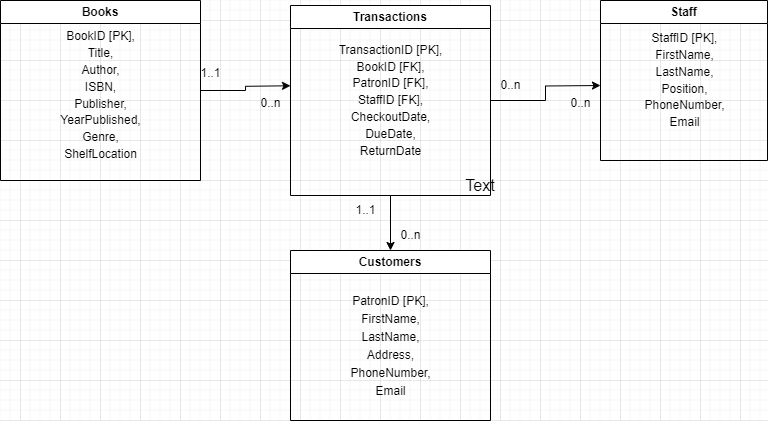

The diagram above was exported from draw.io. Its source (the exported page's mxGraphModel, read from the mxfile embedded in the PNG):
<mxGraphModel dx="1153" dy="584" grid="1" gridSize="10" guides="1" tooltips="1" connect="1" arrows="1" fold="1" page="1" pageScale="1" pageWidth="827" pageHeight="1169" math="0" shadow="0">
  <root>
    <mxCell id="0" />
    <mxCell id="1" parent="0" />
    <mxCell id="Z0qneeYrVdR456yJhFwn-13" style="edgeStyle=orthogonalEdgeStyle;rounded=0;orthogonalLoop=1;jettySize=auto;html=1;exitX=1;exitY=0.5;exitDx=0;exitDy=0;" parent="1" source="Z0qneeYrVdR456yJhFwn-2" edge="1">
      <mxGeometry relative="1" as="geometry">
        <mxPoint x="350" y="145.25925925925924" as="targetPoint" />
      </mxGeometry>
    </mxCell>
    <mxCell id="Z0qneeYrVdR456yJhFwn-2" value="Books" style="swimlane;whiteSpace=wrap;html=1;" parent="1" vertex="1">
      <mxGeometry x="60" y="60" width="200" height="180" as="geometry" />
    </mxCell>
    <mxCell id="Z0qneeYrVdR456yJhFwn-3" value="&lt;p style=&quot;line-height: 140%;&quot;&gt;BookID [PK], &lt;br&gt;Title, &lt;br&gt;Author, &lt;br&gt;ISBN, &lt;br&gt;Publisher, &lt;br&gt;YearPublished, &lt;br&gt;Genre, &lt;br&gt;ShelfLocation&lt;/p&gt;" style="text;html=1;align=center;verticalAlign=middle;resizable=0;points=[];autosize=1;strokeColor=none;fillColor=none;" parent="Z0qneeYrVdR456yJhFwn-2" vertex="1">
      <mxGeometry x="50" y="10" width="100" height="170" as="geometry" />
    </mxCell>
    <mxCell id="Z0qneeYrVdR456yJhFwn-7" value="Customers" style="swimlane;whiteSpace=wrap;html=1;" parent="1" vertex="1">
      <mxGeometry x="350" y="310" width="200" height="170" as="geometry" />
    </mxCell>
    <mxCell id="Z0qneeYrVdR456yJhFwn-8" value="&lt;p style=&quot;line-height: 150%;&quot;&gt;PatronID [PK], &lt;br&gt;FirstName, &lt;br&gt;LastName, &lt;br&gt;Address, &lt;br&gt;PhoneNumber, &lt;br&gt;Email&lt;/p&gt;" style="text;html=1;align=center;verticalAlign=middle;resizable=0;points=[];autosize=1;strokeColor=none;fillColor=none;" parent="Z0qneeYrVdR456yJhFwn-7" vertex="1">
      <mxGeometry x="50" y="20" width="100" height="150" as="geometry" />
    </mxCell>
    <mxCell id="Z0qneeYrVdR456yJhFwn-9" value="Staff" style="swimlane;whiteSpace=wrap;html=1;" parent="1" vertex="1">
      <mxGeometry x="660" y="60" width="167" height="160" as="geometry" />
    </mxCell>
    <mxCell id="Z0qneeYrVdR456yJhFwn-10" value="&lt;p style=&quot;line-height: 140%;&quot;&gt;StaffID [PK], &lt;br&gt;FirstName, &lt;br&gt;LastName, &lt;br&gt;Position, &lt;br&gt;PhoneNumber, &lt;br&gt;Email&lt;/p&gt;" style="text;html=1;align=center;verticalAlign=middle;resizable=0;points=[];autosize=1;strokeColor=none;fillColor=none;" parent="Z0qneeYrVdR456yJhFwn-9" vertex="1">
      <mxGeometry x="33.5" y="10" width="100" height="140" as="geometry" />
    </mxCell>
    <mxCell id="Z0qneeYrVdR456yJhFwn-17" style="edgeStyle=orthogonalEdgeStyle;rounded=0;orthogonalLoop=1;jettySize=auto;html=1;exitX=1;exitY=0.5;exitDx=0;exitDy=0;" parent="1" source="Z0qneeYrVdR456yJhFwn-11" edge="1">
      <mxGeometry relative="1" as="geometry">
        <mxPoint x="660" y="145" as="targetPoint" />
      </mxGeometry>
    </mxCell>
    <mxCell id="Z0qneeYrVdR456yJhFwn-20" style="edgeStyle=orthogonalEdgeStyle;rounded=0;orthogonalLoop=1;jettySize=auto;html=1;exitX=0.5;exitY=1;exitDx=0;exitDy=0;entryX=0.5;entryY=0;entryDx=0;entryDy=0;" parent="1" source="Z0qneeYrVdR456yJhFwn-11" target="Z0qneeYrVdR456yJhFwn-7" edge="1">
      <mxGeometry relative="1" as="geometry" />
    </mxCell>
    <mxCell id="Z0qneeYrVdR456yJhFwn-11" value="Transactions" style="swimlane;whiteSpace=wrap;html=1;" parent="1" vertex="1">
      <mxGeometry x="350" y="65" width="200" height="190" as="geometry" />
    </mxCell>
    <mxCell id="Z0qneeYrVdR456yJhFwn-12" value="&lt;p style=&quot;line-height: 140%;&quot;&gt;TransactionID [PK], &lt;br&gt;BookID [FK], &lt;br&gt;PatronID [FK], &lt;br&gt;StaffID [FK], &lt;br&gt;CheckoutDate, &lt;br&gt;DueDate, &lt;br&gt;ReturnDate&lt;/p&gt;" style="text;html=1;align=center;verticalAlign=middle;resizable=0;points=[];autosize=1;strokeColor=none;fillColor=none;" parent="Z0qneeYrVdR456yJhFwn-11" vertex="1">
      <mxGeometry x="35" y="15" width="130" height="160" as="geometry" />
    </mxCell>
    <mxCell id="Z0qneeYrVdR456yJhFwn-14" value="1..1" style="text;html=1;align=center;verticalAlign=middle;resizable=0;points=[];autosize=1;strokeColor=none;fillColor=none;" parent="1" vertex="1">
      <mxGeometry x="250" y="118" width="40" height="30" as="geometry" />
    </mxCell>
    <mxCell id="Z0qneeYrVdR456yJhFwn-15" value="0..n" style="text;html=1;align=center;verticalAlign=middle;resizable=0;points=[];autosize=1;strokeColor=none;fillColor=none;" parent="1" vertex="1">
      <mxGeometry x="310" y="148" width="40" height="30" as="geometry" />
    </mxCell>
    <mxCell id="Z0qneeYrVdR456yJhFwn-18" value="0..n" style="text;html=1;align=center;verticalAlign=middle;resizable=0;points=[];autosize=1;strokeColor=none;fillColor=none;" parent="1" vertex="1">
      <mxGeometry x="550" y="130" width="40" height="30" as="geometry" />
    </mxCell>
    <mxCell id="Z0qneeYrVdR456yJhFwn-19" value="0..n" style="text;html=1;align=center;verticalAlign=middle;resizable=0;points=[];autosize=1;strokeColor=none;fillColor=none;" parent="1" vertex="1">
      <mxGeometry x="620" y="148" width="40" height="30" as="geometry" />
    </mxCell>
    <mxCell id="Z0qneeYrVdR456yJhFwn-21" value="0..n" style="text;html=1;align=center;verticalAlign=middle;resizable=0;points=[];autosize=1;strokeColor=none;fillColor=none;" parent="1" vertex="1">
      <mxGeometry x="450" y="280" width="40" height="30" as="geometry" />
    </mxCell>
    <mxCell id="Z0qneeYrVdR456yJhFwn-22" value="1..1" style="text;html=1;align=center;verticalAlign=middle;resizable=0;points=[];autosize=1;strokeColor=none;fillColor=none;" parent="1" vertex="1">
      <mxGeometry x="405" y="255" width="40" height="30" as="geometry" />
    </mxCell>
    <mxCell id="uqIztCWywj8PkUhBQlMX-1" value="Text" style="text;strokeColor=none;fillColor=none;html=1;align=center;verticalAlign=middle;whiteSpace=wrap;rounded=0;fontSize=16;" parent="1" vertex="1">
      <mxGeometry x="510" y="230" width="60" height="30" as="geometry" />
    </mxCell>
  </root>
</mxGraphModel>